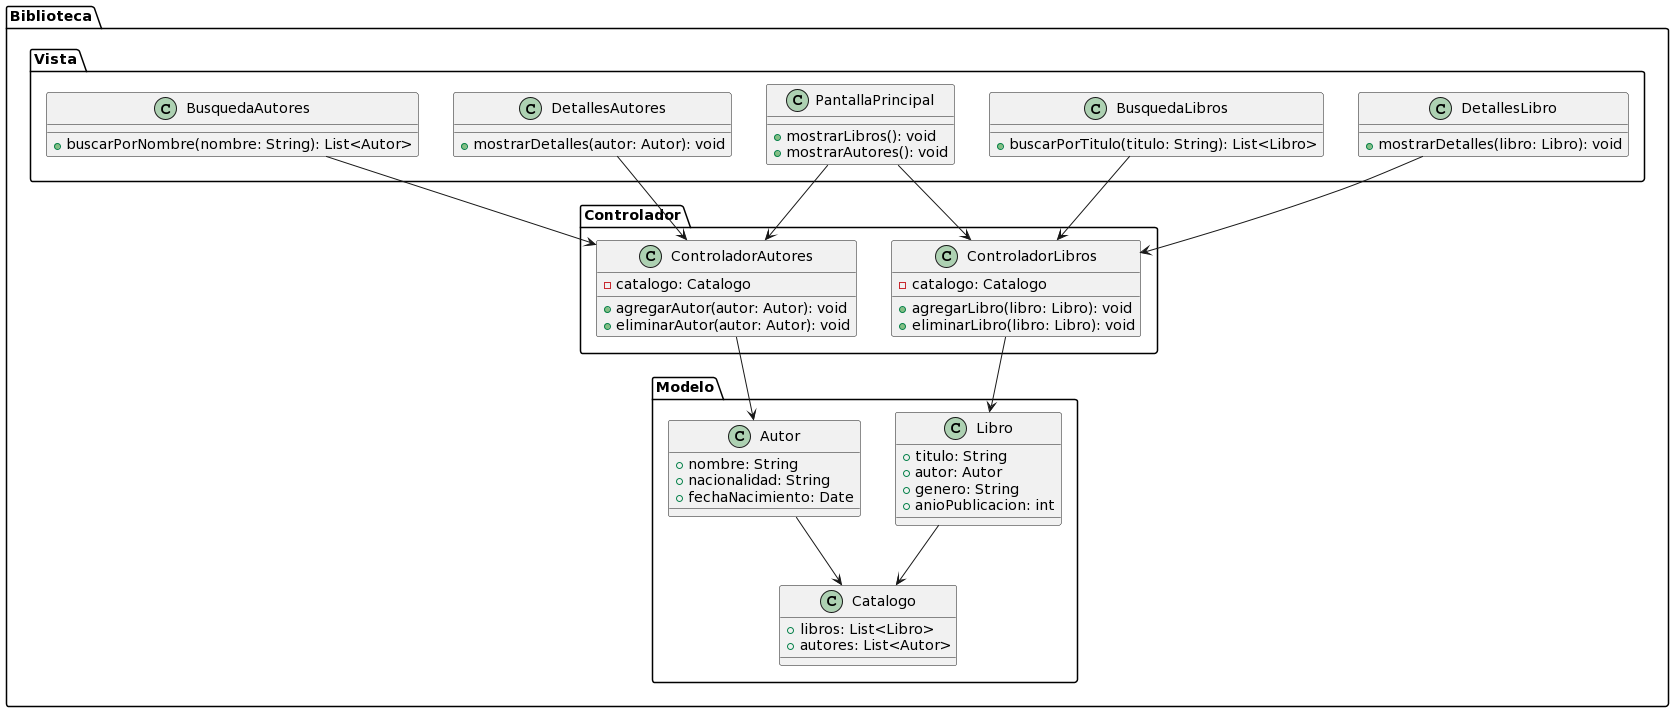

The diagram above was rendered by PlantUML. Its source (embedded in the PNG):
@startuml
package "Biblioteca" {
  package "Modelo" {
	class Libro {
  	+titulo: String
  	+autor: Autor
  	+genero: String
  	+anioPublicacion: int
	}
	class Autor {
  	+nombre: String
  	+nacionalidad: String
  	+fechaNacimiento: Date
	}
	class Catalogo {
  	+libros: List<Libro>
  	+autores: List<Autor>
	}
  }

  package "Vista" {
	class PantallaPrincipal {
  	+mostrarLibros(): void
  	+mostrarAutores(): void
	}
	class DetallesLibro {
  	+mostrarDetalles(libro: Libro): void
	}
	class BusquedaLibros {
  	+buscarPorTitulo(titulo: String): List<Libro>
	}
	class DetallesAutores {
  	+mostrarDetalles(autor: Autor): void
	}
	class BusquedaAutores {
  	+buscarPorNombre(nombre: String): List<Autor>
	}
  }

  package "Controlador" {
	class ControladorLibros {
  	-catalogo: Catalogo
  	+agregarLibro(libro: Libro): void
  	+eliminarLibro(libro: Libro): void
	}
	class ControladorAutores {
  	-catalogo: Catalogo
  	+agregarAutor(autor: Autor): void
  	+eliminarAutor(autor: Autor): void
	}
  }

  Libro --> Catalogo
  Autor --> Catalogo
  PantallaPrincipal --> ControladorLibros
  PantallaPrincipal --> ControladorAutores
  DetallesLibro --> ControladorLibros
  BusquedaLibros --> ControladorLibros
  DetallesAutores --> ControladorAutores
  BusquedaAutores --> ControladorAutores
  ControladorLibros --> Libro
  ControladorAutores --> Autor
}
@enduml